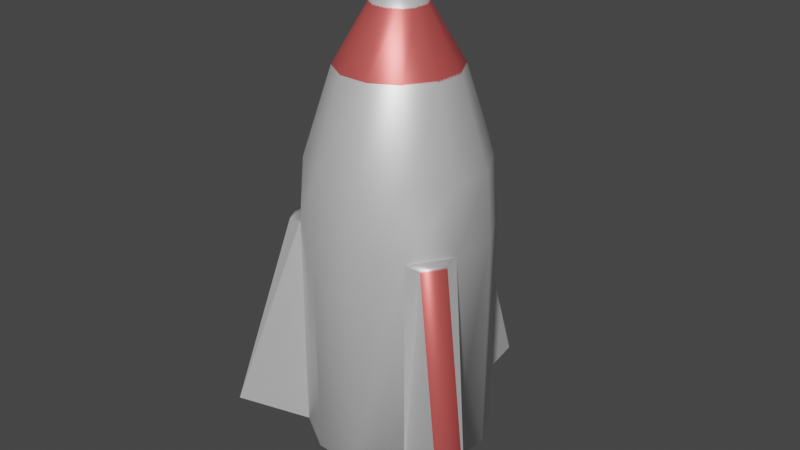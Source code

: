 # Source: missile.blend  (saved by Blender 3.0.42; exported with 4.5.12 LTS)
import bpy
from mathutils import Matrix  # noqa: F401  (used for matrix-valued properties, if any)

bpy.ops.wm.read_factory_settings(use_empty=True)
scene = bpy.context.scene
scene.name = 'Scene'

# ---- collections
col_collection = bpy.data.collections.new('Collection'); scene.collection.children.link(col_collection)

# ---- images (referenced by path relative to the original .blend; pixels are not part of the script)
import os
ASSET_DIR = os.environ.get("B2B_ASSET_DIR", "")  # directory of the original .blend (textures are referenced by path, not embedded)
HERE = os.path.dirname(os.path.abspath(__file__))  # packed textures are extracted next to this script under _unpacked/

def load_image(name, relpath, width, height, colorspace="sRGB"):
    """Load a texture the original file referenced (path relative to the .blend, or extracted next to this script)."""
    p = next((c for c in (os.path.join(HERE, relpath), os.path.join(ASSET_DIR, relpath)) if relpath and os.path.exists(c)), "")
    if p:
        img = bpy.data.images.load(p, check_existing=True)
        img.name = name
    else:  # same state as the original file: an image datablock whose file is absent (Cycles renders it pink)
        img = bpy.data.images.new(name, width, height)
        img.source = "FILE"
        img.filepath = "//" + (relpath or name)
    img.colorspace_settings.name = colorspace
    return img
img_untitled = load_image('Untitled', '_unpacked/Untitled.c15c4889.png', 1024, 1024, 'sRGB')

# ---- materials (node trees are filled in below, after node groups)
mat_material_001 = bpy.data.materials.new('Material.001')
mat_material_001.use_transparent_shadow = False

# ---- material node trees
mat_material_001.use_nodes = True; mat_material_001.node_tree.nodes.clear()
_N = mat_material_001.node_tree.nodes; _L = mat_material_001.node_tree.links
n0 = _N.new('ShaderNodeBsdfPrincipled'); n0.name = 'Principled BSDF'; n0.location = (10, 300)
n0.distribution = 'GGX'
n0.subsurface_method = 'RANDOM_WALK_SKIN'
n0.inputs[1].default_value = 0.5773
n0.inputs[2].default_value = 0.4409
n0.inputs[3].default_value = 1.45
n0.inputs[27].default_value = (0.0, 0.0, 0.0, 1.0)
n0.inputs[28].default_value = 1.0
n1 = _N.new('ShaderNodeOutputMaterial'); n1.name = 'Material Output'; n1.location = (300, 300)
n2 = _N.new('ShaderNodeTexImage'); n2.name = 'Image Texture'; n2.location = (-367, 231)
n2.image = img_untitled
_L.new(n0.outputs[0], n1.inputs[0])
_L.new(n2.outputs[0], n0.inputs[0])
n1.is_active_output = True

# ---- world
world_world = bpy.data.worlds.new('World'); scene.world = world_world
world_world.use_nodes = True; world_world.node_tree.nodes.clear()
_N = world_world.node_tree.nodes; _L = world_world.node_tree.links
n0 = _N.new('ShaderNodeOutputWorld'); n0.name = 'World Output'; n0.location = (300, 300)
n1 = _N.new('ShaderNodeBackground'); n1.name = 'Background'; n1.location = (10, 300)
n1.inputs[0].default_value = (0.05088, 0.05088, 0.05088, 1.0)
_L.new(n1.outputs[0], n0.inputs[0])
n0.is_active_output = True
world_world.color = (0.05088, 0.05088, 0.05088)
world_world.use_sun_shadow = False
world_world.sun_shadow_jitter_overblur = 0.0

# ---- cameras
cam_camera = bpy.data.cameras.new('Camera')
cam_camera.clip_end = 100.0
cam_camera.ortho_scale = 7.314

# ---- meshes
me_cylinder = bpy.data.meshes.new('Cylinder')
me_cylinder.from_pydata([(-2.389e-08, 0.12, -1.0), (0.0, 1.0, 1.0), (0.06002, 0.104, -1.0), (0.5, 0.866, 1.0), (0.104, 0.06002, -1.0), (0.866, 0.5, 1.0), (0.12, -1.836e-08, -1.0), (1.0, -4.371e-08, 1.0), (0.104, -0.06002, -1.0), (0.866, -0.5, 1.0), (0.06002, -0.104, -1.0), (0.5, -0.866, 1.0), (-3.439e-08, -0.12, -1.0), (-8.742e-08, -1.0, 1.0), (-0.06002, -0.104, -1.0), (-0.5, -0.866, 1.0), (-0.104, -0.06002, -1.0), (-0.866, -0.5, 1.0), (-0.12, -1.168e-08, -1.0), (-1.0, 1.192e-08, 1.0), (-0.104, 0.06002, -1.0), (-0.866, 0.5, 1.0), (-0.06002, 0.104, -1.0), (-0.5, 0.866, 1.0), (0.0, 1.0, 0.0), (0.5, 0.866, 0.0), (0.866, 0.5, 0.0), (1.0, -4.371e-08, 0.0), (0.866, -0.5, 0.0), (0.5, -0.866, 0.0), (-8.742e-08, -1.0, 0.0), (-0.5, -0.866, 0.0), (-0.866, -0.5, 0.0), (-1.0, 1.192e-08, 0.0), (-0.866, 0.5, 0.0), (-0.5, 0.866, 0.0), (0.4728, 0.8189, -0.2908), (0.3231, 0.5597, -0.6769), (0.1457, 0.2524, -0.9271), (0.8189, 0.4728, -0.2908), (0.5597, 0.3231, -0.6769), (0.2524, 0.1457, -0.9271), (0.9456, -4.214e-08, -0.2908), (0.6463, -3.352e-08, -0.6769), (0.2914, -2.33e-08, -0.9271), (0.8189, -0.4728, -0.2908), (0.5597, -0.3231, -0.6769), (0.2524, -0.1457, -0.9271), (0.4728, -0.8189, -0.2908), (0.3231, -0.5597, -0.6769), (0.1457, -0.2524, -0.9271), (-8.414e-08, -0.9456, -0.2908), (-6.611e-08, -0.6463, -0.6769), (-4.472e-08, -0.2914, -0.9271), (-0.4728, -0.8189, -0.2908), (-0.3231, -0.5597, -0.6769), (-0.1457, -0.2524, -0.9271), (-0.8189, -0.4728, -0.2908), (-0.5597, -0.3231, -0.6769), (-0.2524, -0.1457, -0.9271), (-0.9456, 1.047e-08, -0.2908), (-0.6463, 2.436e-09, -0.6769), (-0.2914, -7.083e-09, -0.9271), (-0.8189, 0.4728, -0.2908), (-0.5597, 0.3231, -0.6769), (-0.2524, 0.1457, -0.9271), (-0.4728, 0.8189, -0.2908), (-0.3231, 0.5597, -0.6769), (-0.1457, 0.2524, -0.9271), (-1.924e-08, 0.2914, -0.9271), (-9.604e-09, 0.6463, -0.6769), (-1.477e-09, 0.9456, -0.2908), (-1.586, 0.5675, 0.9829), (-1.657, 0.3015, 0.9829), (-1.049, 0.1385, 0.01714), (-0.9777, 0.4045, 0.01714), (1.37, 1.194, 0.979), (1.194, 1.37, 0.979), (0.703, 0.8788, 0.02096), (0.8788, 0.703, 0.02096), (0.357, -1.817, 0.9747), (0.5991, -1.752, 0.9747), (0.4018, -1.015, 0.02533), (0.1597, -1.08, 0.02533)], [], [(24, 1, 3, 25), (25, 3, 77, 78), (26, 5, 7, 27), (27, 7, 9, 28), (28, 9, 11, 29), (30, 29, 82, 83), (30, 13, 15, 31), (31, 15, 17, 32), (32, 17, 19, 33), (33, 19, 73, 74), (13, 9, 5), (34, 21, 23, 35), (35, 23, 1, 24), (18, 22, 6), (66, 35, 24, 71), (63, 34, 35, 66), (60, 33, 34, 63), (57, 32, 33, 60), (54, 31, 32, 57), (51, 30, 31, 54), (48, 29, 30, 51), (45, 28, 29, 48), (42, 27, 28, 45), (39, 26, 27, 42), (36, 25, 26, 39), (71, 24, 25, 36), (0, 69, 38, 2), (69, 70, 37, 38), (70, 71, 36, 37), (2, 38, 41, 4), (38, 37, 40, 41), (37, 36, 39, 40), (4, 41, 44, 6), (41, 40, 43, 44), (40, 39, 42, 43), (6, 44, 47, 8), (44, 43, 46, 47), (43, 42, 45, 46), (8, 47, 50, 10), (47, 46, 49, 50), (46, 45, 48, 49), (10, 50, 53, 12), (50, 49, 52, 53), (49, 48, 51, 52), (12, 53, 56, 14), (53, 52, 55, 56), (52, 51, 54, 55), (14, 56, 59, 16), (56, 55, 58, 59), (55, 54, 57, 58), (16, 59, 62, 18), (59, 58, 61, 62), (58, 57, 60, 61), (18, 62, 65, 20), (62, 61, 64, 65), (61, 60, 63, 64), (20, 65, 68, 22), (65, 64, 67, 68), (64, 63, 66, 67), (22, 68, 69, 0), (68, 67, 70, 69), (67, 66, 71, 70), (74, 73, 72, 75), (34, 33, 74, 75), (21, 34, 75, 72), (19, 21, 72, 73), (78, 77, 76, 79), (3, 5, 76, 77), (5, 26, 79, 76), (26, 25, 78, 79), (82, 81, 80, 83), (29, 11, 81, 82), (11, 13, 80, 81), (13, 30, 83, 80), (5, 3, 1), (1, 23, 21), (21, 19, 13), (19, 17, 13), (17, 15, 13), (13, 11, 9), (9, 7, 5), (5, 1, 13), (1, 21, 13), (22, 0, 2), (2, 4, 6), (6, 8, 10), (10, 12, 14), (14, 16, 18), (18, 20, 22), (22, 2, 6), (6, 10, 14), (14, 18, 6)])
me_cylinder.polygons.foreach_set('use_smooth', [1, 0, 1, 1, 1, 1, 1, 1, 1, 0, 0, 1, 1, 1, 1, 1, 1, 1, 1, 1, 1, 1, 1, 1, 1, 1, 1, 1, 1, 1, 1, 1, 1, 1, 1, 1, 1, 1, 1, 1, 1, 1, 1, 1, 1, 1, 1, 1, 1, 1, 1, 1, 1, 1, 1, 1, 1, 1, 1, 1, 1, 1, 1, 1, 0, 0, 1, 0, 0, 1, 1, 0, 0, 0, 0, 0, 0, 0, 0, 0, 0, 0, 0, 1, 1, 1, 1, 1, 1, 1, 1, 1])
_uv = me_cylinder.uv_layers.new(name='UVMap')
_uv.uv.foreach_set('vector', [0.8388, 0.7563, 1.0, 0.7563, 0.9959, 0.8287, 0.8347, 0.8288, 0.8347, 0.8288, 0.9959, 0.8287, 0.9974, 0.9587, 0.8374, 0.861, 0.5571, 0.1386, 0.7179, 0.1333, 0.722, 0.2163, 0.5611, 0.2216, 0.5611, 0.2216, 0.722, 0.2163, 0.7209, 0.294, 0.5601, 0.2993, 0.5601, 0.2993, 0.7209, 0.294, 0.7152, 0.3456, 0.5543, 0.3509, 0.3182, 0.6176, 0.3182, 0.5337, 0.3375, 0.5554, 0.3375, 0.596, 0.5569, 0.632, 0.7178, 0.6272, 0.7216, 0.7101, 0.5607, 0.7149, 0.5607, 0.7149, 0.7216, 0.7101, 0.7205, 0.788, 0.5596, 0.7928, 0.5596, 0.7928, 0.7205, 0.788, 0.7147, 0.84, 0.5538, 0.8449, 0.5538, 0.8449, 0.7147, 0.84, 0.7151, 0.9571, 0.5551, 0.8609, 0.3131, 0.1133, 0.4283, 0.2272, 0.3873, 0.3839, 0.8347, 0.5997, 0.9959, 0.5996, 1.0, 0.6724, 0.8388, 0.6725, 0.8388, 0.6725, 1.0, 0.6724, 1.0, 0.7563, 0.8388, 0.7563, 0.1059, 0.7002, 0.08715, 0.6952, 0.09587, 0.6627, 0.7911, 0.6748, 0.8388, 0.6725, 0.8388, 0.7563, 0.7911, 0.754, 0.7872, 0.6059, 0.8347, 0.5997, 0.8388, 0.6725, 0.7911, 0.6748, 0.7805, 0.566, 0.8276, 0.5575, 0.8347, 0.5997, 0.7872, 0.6059, 0.5119, 0.789, 0.5596, 0.7928, 0.5538, 0.8449, 0.5064, 0.8382, 0.5129, 0.7153, 0.5607, 0.7149, 0.5596, 0.7928, 0.5119, 0.789, 0.5093, 0.6369, 0.5569, 0.632, 0.5607, 0.7149, 0.5129, 0.7153, 0.502, 0.5748, 0.5492, 0.5663, 0.5569, 0.632, 0.5093, 0.6369, 0.5123, 0.2955, 0.5601, 0.2993, 0.5543, 0.3509, 0.5069, 0.3444, 0.5133, 0.222, 0.5611, 0.2216, 0.5601, 0.2993, 0.5123, 0.2955, 0.5095, 0.1436, 0.5571, 0.1386, 0.5611, 0.2216, 0.5133, 0.222, 0.5019, 0.08115, 0.5491, 0.07257, 0.5571, 0.1386, 0.5095, 0.1436, 0.7911, 0.754, 0.8388, 0.7563, 0.8347, 0.8288, 0.7872, 0.8225, 0.08212, 0.6865, 0.05535, 0.6937, 0.05535, 0.6693, 0.08212, 0.6764, 0.05535, 0.6937, 0.0, 0.7087, 0.0, 0.6545, 0.05535, 0.6693, 0.7243, 0.7413, 0.7911, 0.754, 0.7872, 0.8225, 0.7216, 0.7881, 0.08212, 0.6764, 0.05535, 0.6693, 0.06757, 0.6481, 0.08715, 0.6677, 0.05535, 0.6693, 0.0, 0.6545, 0.0271, 0.6075, 0.06757, 0.6481, 0.4378, 0.1219, 0.5019, 0.08115, 0.5095, 0.1436, 0.443, 0.1646, 0.08715, 0.6677, 0.06757, 0.6481, 0.08874, 0.6359, 0.09587, 0.6627, 0.06757, 0.6481, 0.0271, 0.6075, 0.07403, 0.5804, 0.08874, 0.6359, 0.443, 0.1646, 0.5095, 0.1436, 0.5133, 0.222, 0.4456, 0.2182, 0.09587, 0.6627, 0.08874, 0.6359, 0.1132, 0.6359, 0.1059, 0.6627, 0.08874, 0.6359, 0.07403, 0.5804, 0.1282, 0.5804, 0.1132, 0.6359, 0.4456, 0.2182, 0.5133, 0.222, 0.5123, 0.2955, 0.4449, 0.2684, 0.1059, 0.6627, 0.1132, 0.6359, 0.1343, 0.6481, 0.1147, 0.6677, 0.1132, 0.6359, 0.1282, 0.5804, 0.1752, 0.6075, 0.1343, 0.6481, 0.1282, 0.5804, 0.141, 0.5337, 0.2097, 0.5734, 0.1752, 0.6075, 0.1147, 0.6677, 0.1343, 0.6481, 0.1466, 0.6693, 0.1197, 0.6764, 0.1343, 0.6481, 0.1752, 0.6075, 0.2022, 0.6545, 0.1466, 0.6693, 0.4378, 0.6155, 0.502, 0.5748, 0.5093, 0.6369, 0.4428, 0.658, 0.1197, 0.6764, 0.1466, 0.6693, 0.1466, 0.6937, 0.1197, 0.6865, 0.1466, 0.6693, 0.2022, 0.6545, 0.2022, 0.7087, 0.1466, 0.6937, 0.4428, 0.658, 0.5093, 0.6369, 0.5129, 0.7153, 0.4453, 0.7116, 0.1197, 0.6865, 0.1466, 0.6937, 0.1343, 0.7149, 0.1147, 0.6952, 0.1466, 0.6937, 0.2022, 0.7087, 0.1752, 0.7556, 0.1343, 0.7149, 0.4453, 0.7116, 0.5129, 0.7153, 0.5119, 0.789, 0.4445, 0.7619, 0.1147, 0.6952, 0.1343, 0.7149, 0.1132, 0.7271, 0.1059, 0.7002, 0.1343, 0.7149, 0.1752, 0.7556, 0.1282, 0.7827, 0.1132, 0.7271, 0.1752, 0.7556, 0.2097, 0.79, 0.141, 0.8296, 0.1282, 0.7827, 0.1059, 0.7002, 0.1132, 0.7271, 0.08874, 0.7271, 0.09587, 0.7002, 0.1132, 0.7271, 0.1282, 0.7827, 0.07403, 0.7827, 0.08874, 0.7271, 0.1282, 0.7827, 0.141, 0.8296, 0.06174, 0.8296, 0.07403, 0.7827, 0.09587, 0.7002, 0.08874, 0.7271, 0.06757, 0.7149, 0.08715, 0.6952, 0.08874, 0.7271, 0.07403, 0.7827, 0.0271, 0.7556, 0.06757, 0.7149, 0.7216, 0.6401, 0.7872, 0.6059, 0.7911, 0.6748, 0.7243, 0.6871, 0.08715, 0.6952, 0.06757, 0.7149, 0.05535, 0.6937, 0.08212, 0.6865, 0.06757, 0.7149, 0.0271, 0.7556, 0.0, 0.7087, 0.05535, 0.6937, 0.7243, 0.6871, 0.7911, 0.6748, 0.7911, 0.754, 0.7243, 0.7413, 0.2293, 0.636, 0.2286, 0.5337, 0.2733, 0.5337, 0.2739, 0.636, 0.2935, 0.6495, 0.2097, 0.6495, 0.2293, 0.636, 0.2739, 0.636, 0.9959, 0.5996, 0.8347, 0.5997, 0.8365, 0.5782, 0.9971, 0.49, 0.1153, 0.229, 0.1158, 0.3129, 0.0002594, 0.2939, 0.0, 0.2493, 0.5562, 0.07439, 0.7181, 0.0, 0.722, 0.03171, 0.5601, 0.1061, 0.3149, 0.4263, 0.3873, 0.3839, 0.4378, 0.5134, 0.403, 0.5337, 0.7179, 0.1333, 0.5571, 0.1386, 0.5601, 0.1061, 0.722, 0.03171, 0.3182, 0.5337, 0.3182, 0.6176, 0.2935, 0.5958, 0.2935, 0.5555, 0.5566, 0.5712, 0.7179, 0.49, 0.7216, 0.5218, 0.5603, 0.603, 0.5543, 0.3509, 0.7152, 0.3456, 0.7156, 0.49, 0.557, 0.3729, 0.3859, 0.1548, 0.3131, 0.1133, 0.4025, 0.0, 0.4378, 0.0201, 0.7178, 0.6272, 0.5569, 0.632, 0.5603, 0.603, 0.7216, 0.5218, 0.3873, 0.3839, 0.3149, 0.4263, 0.231, 0.4267, 0.231, 0.4267, 0.1582, 0.3852, 0.1158, 0.3129, 0.1158, 0.3129, 0.1153, 0.229, 0.3131, 0.1133, 0.1153, 0.229, 0.1568, 0.1562, 0.3131, 0.1133, 0.1568, 0.1562, 0.2292, 0.1138, 0.3131, 0.1133, 0.3131, 0.1133, 0.3859, 0.1548, 0.4283, 0.2272, 0.4283, 0.2272, 0.4288, 0.311, 0.3873, 0.3839, 0.3873, 0.3839, 0.231, 0.4267, 0.3131, 0.1133, 0.231, 0.4267, 0.1158, 0.3129, 0.3131, 0.1133, 0.08715, 0.6952, 0.08212, 0.6865, 0.08212, 0.6764, 0.08212, 0.6764, 0.08715, 0.6677, 0.09587, 0.6627, 0.09587, 0.6627, 0.1059, 0.6627, 0.1147, 0.6677, 0.1147, 0.6677, 0.1197, 0.6764, 0.1197, 0.6865, 0.1197, 0.6865, 0.1147, 0.6952, 0.1059, 0.7002, 0.1059, 0.7002, 0.09587, 0.7002, 0.08715, 0.6952, 0.08715, 0.6952, 0.08212, 0.6764, 0.09587, 0.6627, 0.09587, 0.6627, 0.1147, 0.6677, 0.1197, 0.6865, 0.1197, 0.6865, 0.1059, 0.7002, 0.09587, 0.6627])
me_cylinder.materials.append(mat_material_001)
me_cylinder.use_remesh_fix_poles = True
me_cylinder.use_remesh_preserve_attributes = False
me_cylinder.use_paint_bone_selection = False
me_cylinder.use_paint_mask = True
me_cylinder.update()

# ---- objects
ob_camera = bpy.data.objects.new('Camera', cam_camera)
ob_missile = bpy.data.objects.new('Missile', me_cylinder)

# ---- transforms, parenting, visibility, modifiers, constraints
ob_camera.location = (7.359, -6.926, 4.958)
ob_camera.rotation_euler = (1.109, 0.0, 0.8149)
ob_camera.lock_rotations_4d = False
ob_camera.empty_display_type = 'ARROWS'
ob_camera.color = (0.0, 0.0, 0.0, 0.0)
ob_camera.display_type = 'WIRE'
ob_camera.lineart.crease_threshold = 0.0
ob_missile.location = (0.0, 0.0, 0.0)
ob_missile.rotation_euler = (0.0, -0.0, 9.243)
ob_missile.scale = (1.0, 1.0, -2.425)

# ---- collection membership
col_collection.objects.link(ob_camera)
col_collection.objects.link(ob_missile)

# ---- scene / render settings (as saved in the file)
scene.camera = ob_camera
scene.frame_start = 1; scene.frame_end = 60; scene.frame_set(46)
scene.render.engine = 'BLENDER_EEVEE_NEXT'
scene.cycles.sampling_pattern = 'TABULATED_SOBOL'
scene.cycles.use_light_tree = False
scene.view_settings.view_transform = 'Filmic'
bpy.context.view_layer.update()

# ---- added for rendering (the .blend has no usable light): sun
light_auto_sun = bpy.data.lights.new('AutoSun', 'SUN')
light_auto_sun.energy = 3.0
light_auto_sun.angle = 0.0523599
ob_auto_sun = bpy.data.objects.new('AutoSun', light_auto_sun)
scene.collection.objects.link(ob_auto_sun)
ob_auto_sun.rotation_euler = (0.872665, 0.174533, 0.523599)
bpy.context.view_layer.update()
